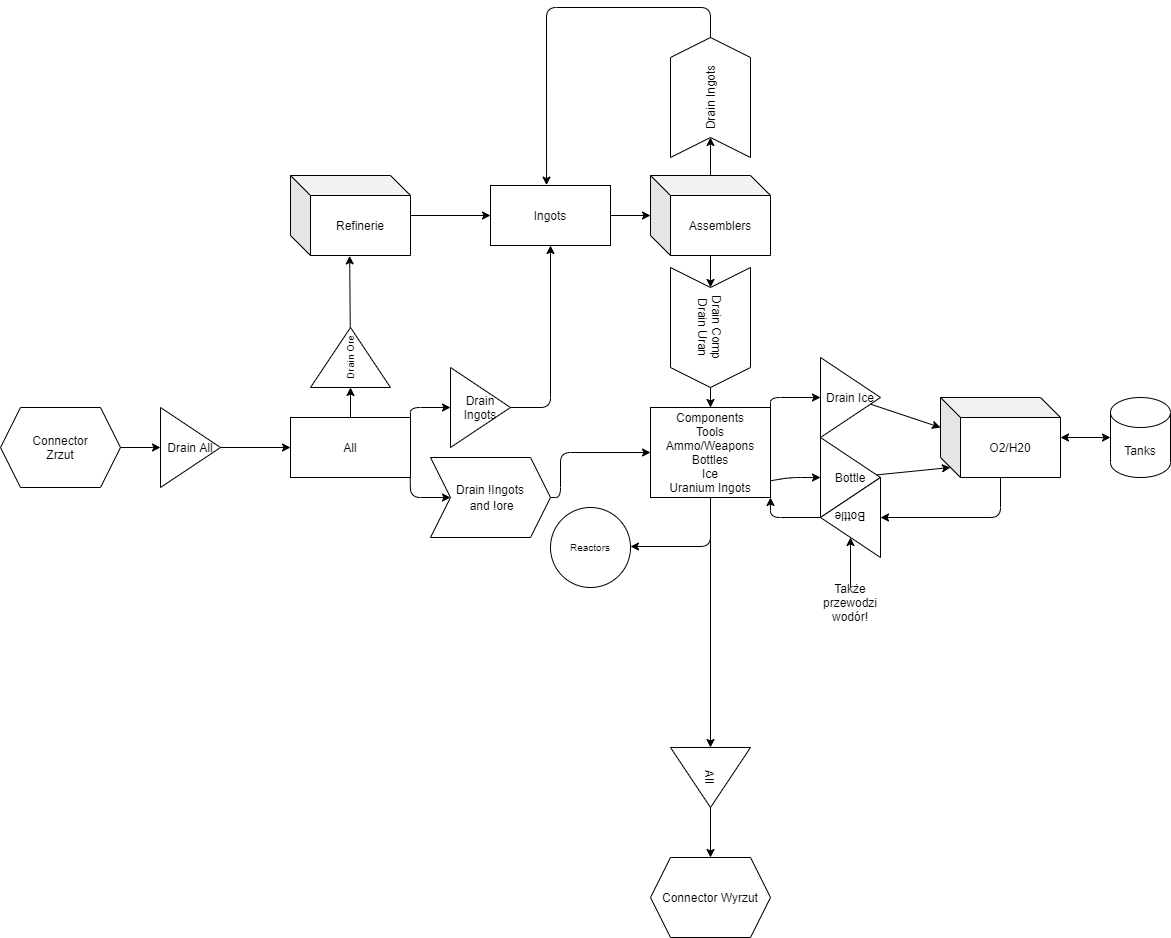

The diagram above was exported from draw.io. Its source (the exported page's mxGraphModel, read from the mxfile embedded in the PNG):
<mxGraphModel dx="710" dy="1493" grid="1" gridSize="10" guides="1" tooltips="1" connect="1" arrows="1" fold="1" page="1" pageScale="1" pageWidth="850" pageHeight="1100" background="none" math="0" shadow="0">
  <root>
    <mxCell id="0" />
    <mxCell id="1" parent="0" />
    <mxCell id="7" style="edgeStyle=none;html=1;entryX=0;entryY=0.5;entryDx=0;entryDy=0;" parent="1" source="3" target="4" edge="1">
      <mxGeometry relative="1" as="geometry" />
    </mxCell>
    <mxCell id="3" value="Drain All" style="triangle;whiteSpace=wrap;html=1;" parent="1" vertex="1">
      <mxGeometry x="200" y="230" width="60" height="80" as="geometry" />
    </mxCell>
    <mxCell id="9" style="edgeStyle=none;html=1;entryX=0;entryY=0.5;entryDx=0;entryDy=0;" parent="1" source="4" target="8" edge="1">
      <mxGeometry relative="1" as="geometry" />
    </mxCell>
    <mxCell id="16" style="edgeStyle=none;html=1;entryX=0;entryY=0.5;entryDx=0;entryDy=0;exitX=1;exitY=0;exitDx=0;exitDy=0;" parent="1" source="4" target="13" edge="1">
      <mxGeometry relative="1" as="geometry">
        <Array as="points">
          <mxPoint x="450" y="230" />
        </Array>
      </mxGeometry>
    </mxCell>
    <mxCell id="17" style="edgeStyle=none;html=1;entryX=0;entryY=0.5;entryDx=0;entryDy=0;exitX=0.997;exitY=0.947;exitDx=0;exitDy=0;exitPerimeter=0;" parent="1" source="4" edge="1">
      <mxGeometry relative="1" as="geometry">
        <mxPoint x="490.0000000000001" y="320" as="targetPoint" />
        <Array as="points">
          <mxPoint x="450" y="320" />
        </Array>
      </mxGeometry>
    </mxCell>
    <mxCell id="4" value="All" style="rounded=0;whiteSpace=wrap;html=1;" parent="1" vertex="1">
      <mxGeometry x="330" y="240" width="120" height="60" as="geometry" />
    </mxCell>
    <mxCell id="6" style="edgeStyle=none;html=1;entryX=0;entryY=0.5;entryDx=0;entryDy=0;" parent="1" source="5" target="3" edge="1">
      <mxGeometry relative="1" as="geometry" />
    </mxCell>
    <mxCell id="5" value="Connector&lt;br&gt;Zrzut" style="shape=hexagon;perimeter=hexagonPerimeter2;whiteSpace=wrap;html=1;fixedSize=1;" parent="1" vertex="1">
      <mxGeometry x="40" y="230" width="120" height="80" as="geometry" />
    </mxCell>
    <mxCell id="11" style="edgeStyle=none;html=1;entryX=0.493;entryY=1.005;entryDx=0;entryDy=0;entryPerimeter=0;" parent="1" source="8" target="10" edge="1">
      <mxGeometry relative="1" as="geometry">
        <Array as="points" />
      </mxGeometry>
    </mxCell>
    <mxCell id="8" value="Drain Ore" style="triangle;whiteSpace=wrap;html=1;rotation=-90;fontSize=10;" parent="1" vertex="1">
      <mxGeometry x="360" y="140" width="60" height="80" as="geometry" />
    </mxCell>
    <mxCell id="18" style="edgeStyle=none;html=1;entryX=0;entryY=0.5;entryDx=0;entryDy=0;" parent="1" source="10" target="12" edge="1">
      <mxGeometry relative="1" as="geometry" />
    </mxCell>
    <mxCell id="10" value="Refinerie" style="shape=cube;whiteSpace=wrap;html=1;boundedLbl=1;backgroundOutline=1;darkOpacity=0.05;darkOpacity2=0.1;" parent="1" vertex="1">
      <mxGeometry x="330" y="-2" width="120" height="80" as="geometry" />
    </mxCell>
    <mxCell id="20" style="edgeStyle=none;html=1;" parent="1" source="12" target="19" edge="1">
      <mxGeometry relative="1" as="geometry" />
    </mxCell>
    <mxCell id="12" value="Ingots" style="rounded=0;whiteSpace=wrap;html=1;" parent="1" vertex="1">
      <mxGeometry x="530" y="8" width="120" height="60" as="geometry" />
    </mxCell>
    <mxCell id="15" style="edgeStyle=none;html=1;entryX=0.5;entryY=1;entryDx=0;entryDy=0;" parent="1" source="13" target="12" edge="1">
      <mxGeometry relative="1" as="geometry">
        <Array as="points">
          <mxPoint x="590" y="230" />
        </Array>
      </mxGeometry>
    </mxCell>
    <mxCell id="13" value="Drain Ingots" style="triangle;whiteSpace=wrap;html=1;" parent="1" vertex="1">
      <mxGeometry x="490" y="190" width="60" height="80" as="geometry" />
    </mxCell>
    <mxCell id="22" style="edgeStyle=none;html=1;entryX=0;entryY=0.5;entryDx=0;entryDy=0;exitX=1;exitY=0.5;exitDx=0;exitDy=0;" parent="1" source="50" target="21" edge="1">
      <mxGeometry relative="1" as="geometry">
        <mxPoint x="600" y="320" as="sourcePoint" />
        <Array as="points">
          <mxPoint x="600" y="320" />
          <mxPoint x="600" y="275" />
        </Array>
      </mxGeometry>
    </mxCell>
    <mxCell id="52" style="edgeStyle=none;html=1;entryX=0;entryY=0.5;entryDx=0;entryDy=0;fontSize=10;startArrow=none;startFill=0;" parent="1" source="19" target="51" edge="1">
      <mxGeometry relative="1" as="geometry" />
    </mxCell>
    <mxCell id="58" style="edgeStyle=none;html=1;entryX=0;entryY=0.5;entryDx=0;entryDy=0;" edge="1" parent="1" source="19" target="56">
      <mxGeometry relative="1" as="geometry" />
    </mxCell>
    <mxCell id="19" value="Assemblers" style="shape=cube;whiteSpace=wrap;html=1;boundedLbl=1;backgroundOutline=1;darkOpacity=0.05;darkOpacity2=0.1;" parent="1" vertex="1">
      <mxGeometry x="690" y="-2" width="120" height="80" as="geometry" />
    </mxCell>
    <mxCell id="34" style="edgeStyle=none;html=1;entryX=0;entryY=0.5;entryDx=0;entryDy=0;exitX=1;exitY=0;exitDx=0;exitDy=0;" parent="1" source="21" target="30" edge="1">
      <mxGeometry relative="1" as="geometry">
        <Array as="points">
          <mxPoint x="810" y="220" />
        </Array>
      </mxGeometry>
    </mxCell>
    <mxCell id="35" style="edgeStyle=none;html=1;entryX=0;entryY=0.5;entryDx=0;entryDy=0;exitX=0.995;exitY=0.815;exitDx=0;exitDy=0;exitPerimeter=0;" parent="1" source="21" target="32" edge="1">
      <mxGeometry relative="1" as="geometry">
        <Array as="points">
          <mxPoint x="830" y="300" />
        </Array>
      </mxGeometry>
    </mxCell>
    <mxCell id="48" style="edgeStyle=none;html=1;entryX=0;entryY=0.5;entryDx=0;entryDy=0;startArrow=none;startFill=0;" parent="1" source="21" target="47" edge="1">
      <mxGeometry relative="1" as="geometry" />
    </mxCell>
    <mxCell id="55" style="edgeStyle=none;html=1;entryX=1;entryY=0.5;entryDx=0;entryDy=0;fontSize=10;startArrow=none;startFill=0;" parent="1" edge="1">
      <mxGeometry relative="1" as="geometry">
        <mxPoint x="750" y="199" as="sourcePoint" />
        <mxPoint x="670" y="369" as="targetPoint" />
        <Array as="points">
          <mxPoint x="750" y="369" />
        </Array>
      </mxGeometry>
    </mxCell>
    <mxCell id="21" value="Components&lt;br&gt;Tools&lt;br&gt;Ammo/Weapons&lt;br&gt;Bottles&lt;br&gt;Ice&lt;br&gt;Uranium Ingots" style="rounded=0;whiteSpace=wrap;html=1;" parent="1" vertex="1">
      <mxGeometry x="690" y="230" width="120" height="90" as="geometry" />
    </mxCell>
    <mxCell id="40" style="edgeStyle=none;html=1;entryX=0;entryY=0.5;entryDx=0;entryDy=0;" parent="1" source="29" target="33" edge="1">
      <mxGeometry relative="1" as="geometry">
        <Array as="points">
          <mxPoint x="1040" y="340" />
        </Array>
      </mxGeometry>
    </mxCell>
    <mxCell id="44" style="edgeStyle=none;html=1;entryX=0;entryY=0.5;entryDx=0;entryDy=0;entryPerimeter=0;startArrow=classic;startFill=1;" parent="1" source="29" target="43" edge="1">
      <mxGeometry relative="1" as="geometry" />
    </mxCell>
    <mxCell id="29" value="O2/H20" style="shape=cube;whiteSpace=wrap;html=1;boundedLbl=1;backgroundOutline=1;darkOpacity=0.05;darkOpacity2=0.1;" parent="1" vertex="1">
      <mxGeometry x="980" y="220" width="120" height="80" as="geometry" />
    </mxCell>
    <mxCell id="39" style="edgeStyle=none;html=1;entryX=0;entryY=0;entryDx=0;entryDy=30;entryPerimeter=0;" parent="1" source="30" target="29" edge="1">
      <mxGeometry relative="1" as="geometry" />
    </mxCell>
    <mxCell id="30" value="Drain Ice" style="triangle;whiteSpace=wrap;html=1;" parent="1" vertex="1">
      <mxGeometry x="860" y="180" width="60" height="80" as="geometry" />
    </mxCell>
    <mxCell id="38" style="edgeStyle=none;html=1;entryX=0;entryY=0;entryDx=10;entryDy=70;entryPerimeter=0;" parent="1" source="32" target="29" edge="1">
      <mxGeometry relative="1" as="geometry" />
    </mxCell>
    <mxCell id="32" value="Bottle" style="triangle;whiteSpace=wrap;html=1;" parent="1" vertex="1">
      <mxGeometry x="860" y="260" width="60" height="80" as="geometry" />
    </mxCell>
    <mxCell id="37" style="edgeStyle=none;html=1;entryX=1;entryY=1;entryDx=0;entryDy=0;" parent="1" source="33" target="21" edge="1">
      <mxGeometry relative="1" as="geometry">
        <Array as="points">
          <mxPoint x="810" y="340" />
        </Array>
      </mxGeometry>
    </mxCell>
    <mxCell id="33" value="Bottle" style="triangle;whiteSpace=wrap;html=1;rotation=-180;" parent="1" vertex="1">
      <mxGeometry x="860" y="300" width="60" height="80" as="geometry" />
    </mxCell>
    <mxCell id="42" style="edgeStyle=none;html=1;entryX=0.5;entryY=0;entryDx=0;entryDy=0;" parent="1" source="41" target="33" edge="1">
      <mxGeometry relative="1" as="geometry" />
    </mxCell>
    <mxCell id="41" value="Także przewodzi wodór!" style="text;html=1;strokeColor=none;fillColor=none;align=center;verticalAlign=middle;whiteSpace=wrap;rounded=0;" parent="1" vertex="1">
      <mxGeometry x="860" y="410" width="60" height="30" as="geometry" />
    </mxCell>
    <mxCell id="43" value="Tanks" style="shape=cylinder3;whiteSpace=wrap;html=1;boundedLbl=1;backgroundOutline=1;size=15;" parent="1" vertex="1">
      <mxGeometry x="1150" y="220" width="60" height="80" as="geometry" />
    </mxCell>
    <mxCell id="45" value="Connector Wyrzut" style="shape=hexagon;perimeter=hexagonPerimeter2;whiteSpace=wrap;html=1;fixedSize=1;" parent="1" vertex="1">
      <mxGeometry x="690" y="680" width="120" height="80" as="geometry" />
    </mxCell>
    <mxCell id="49" style="edgeStyle=none;html=1;entryX=0.5;entryY=0;entryDx=0;entryDy=0;startArrow=none;startFill=0;" parent="1" source="47" target="45" edge="1">
      <mxGeometry relative="1" as="geometry" />
    </mxCell>
    <mxCell id="47" value="All" style="triangle;whiteSpace=wrap;html=1;rotation=90;" parent="1" vertex="1">
      <mxGeometry x="720" y="560" width="60" height="80" as="geometry" />
    </mxCell>
    <mxCell id="50" value="&lt;span style=&quot;font-size: 12px&quot;&gt;Drain !Ingots&lt;/span&gt;&lt;br style=&quot;font-size: 12px&quot;&gt;&lt;span style=&quot;font-size: 12px&quot;&gt;&amp;nbsp;and !ore&lt;/span&gt;" style="shape=step;perimeter=stepPerimeter;whiteSpace=wrap;html=1;fixedSize=1;fontSize=10;" parent="1" vertex="1">
      <mxGeometry x="470" y="280" width="120" height="80" as="geometry" />
    </mxCell>
    <mxCell id="53" style="edgeStyle=none;html=1;entryX=0.5;entryY=0;entryDx=0;entryDy=0;fontSize=10;startArrow=none;startFill=0;" parent="1" source="51" target="21" edge="1">
      <mxGeometry relative="1" as="geometry" />
    </mxCell>
    <mxCell id="51" value="&lt;span style=&quot;font-size: 12px&quot;&gt;Drain Comp&lt;br&gt;Drain Uran&lt;br&gt;&lt;/span&gt;" style="shape=step;perimeter=stepPerimeter;whiteSpace=wrap;html=1;fixedSize=1;fontSize=10;rotation=90;" parent="1" vertex="1">
      <mxGeometry x="690" y="110" width="120" height="80" as="geometry" />
    </mxCell>
    <mxCell id="54" value="Reactors" style="ellipse;whiteSpace=wrap;html=1;aspect=fixed;fontSize=10;" parent="1" vertex="1">
      <mxGeometry x="590" y="330" width="80" height="80" as="geometry" />
    </mxCell>
    <mxCell id="57" style="edgeStyle=none;html=1;entryX=0.467;entryY=-0.006;entryDx=0;entryDy=0;entryPerimeter=0;" edge="1" parent="1" source="56" target="12">
      <mxGeometry relative="1" as="geometry">
        <Array as="points">
          <mxPoint x="750" y="-170" />
          <mxPoint x="586" y="-170" />
        </Array>
      </mxGeometry>
    </mxCell>
    <mxCell id="56" value="&lt;span style=&quot;font-size: 12px&quot;&gt;Drain Ingots&lt;br&gt;&lt;/span&gt;" style="shape=step;perimeter=stepPerimeter;whiteSpace=wrap;html=1;fixedSize=1;fontSize=10;rotation=-90;" vertex="1" parent="1">
      <mxGeometry x="690" y="-120" width="120" height="80" as="geometry" />
    </mxCell>
  </root>
</mxGraphModel>